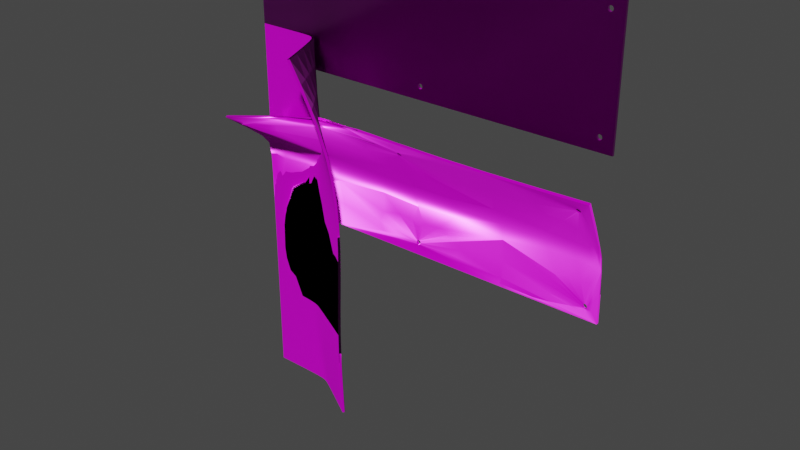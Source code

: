# Source: Plates.blend  (saved by Blender 3.6.13; exported with 4.5.12 LTS)
import bpy
from mathutils import Matrix  # noqa: F401  (used for matrix-valued properties, if any)

bpy.ops.wm.read_factory_settings(use_empty=True)
scene = bpy.context.scene
scene.name = 'Scene'

# ---- collections
col_collection = bpy.data.collections.new('Collection'); scene.collection.children.link(col_collection)

# ---- images (referenced by path relative to the original .blend; pixels are not part of the script)
import os
ASSET_DIR = os.environ.get("B2B_ASSET_DIR", "")  # directory of the original .blend (textures are referenced by path, not embedded)
HERE = os.path.dirname(os.path.abspath(__file__))  # packed textures are extracted next to this script under _unpacked/

def load_image(name, relpath, width, height, colorspace="sRGB"):
    """Load a texture the original file referenced (path relative to the .blend, or extracted next to this script)."""
    p = next((c for c in (os.path.join(HERE, relpath), os.path.join(ASSET_DIR, relpath)) if relpath and os.path.exists(c)), "")
    if p:
        img = bpy.data.images.load(p, check_existing=True)
        img.name = name
    else:  # same state as the original file: an image datablock whose file is absent (Cycles renders it pink)
        img = bpy.data.images.new(name, width, height)
        img.source = "FILE"
        img.filepath = "//" + (relpath or name)
    img.colorspace_settings.name = colorspace
    return img
img_platestraight_material_basecolor_png = load_image('PlateStraight_Material_BaseColor.png', 'assets/materials/Metallic Grate Texture/PlateStraight_Material_BaseColor.png', 1024, 1024, 'sRGB')
img_platestraight_material_metallic_png = load_image('PlateStraight_Material_Metallic.png', 'assets/materials/Metallic Grate Texture/PlateStraight_Material_Metallic.png', 1024, 1024, 'Non-Color')
img_platestraight_material_roughness_png = load_image('PlateStraight_Material_Roughness.png', 'assets/materials/Metallic Grate Texture/PlateStraight_Material_Roughness.png', 1024, 1024, 'Non-Color')
img_platestraight_material_normal_png = load_image('PlateStraight_Material_Normal.png', 'assets/materials/Metallic Grate Texture/PlateStraight_Material_Normal.png', 1024, 1024, 'Non-Color')

# ---- materials (node trees are filled in below, after node groups)
mat_metalplatestraight = bpy.data.materials.new('MetalPlateStraight')
mat_metalplatestraight.alpha_threshold = 0.0
mat_metalplatestraight.use_transparent_shadow = False
mat_metalplatestraight.roughness = 0.5
mat_metalplatestraight.line_color = (0.0, 0.0, 0.0, 1.0)

# ---- node groups
ng_auto_smooth = bpy.data.node_groups.new('Auto Smooth', 'GeometryNodeTree')
_s = ng_auto_smooth.interface.new_socket(name='Geometry', in_out='OUTPUT', socket_type='NodeSocketGeometry')
_s = ng_auto_smooth.interface.new_socket(name='Geometry', in_out='INPUT', socket_type='NodeSocketGeometry')
_s = ng_auto_smooth.interface.new_socket(name='Angle', in_out='INPUT', socket_type='NodeSocketFloat')
_s.subtype = 'ANGLE'
_s.min_value = 0.0
_s.max_value = 3.142
ng_auto_smooth.is_modifier = True
_N = ng_auto_smooth.nodes; _L = ng_auto_smooth.links
n0 = _N.new('NodeGroupOutput'); n0.name = 'Group Output'; n0.location = (480, -100)
n1 = _N.new('NodeGroupInput'); n1.name = 'Group Input'; n1.location = (-420, -300)
n2 = _N.new('NodeGroupInput'); n2.name = 'Group Input.001'; n2.location = (-60, -100)
n3 = _N.new('GeometryNodeSetShadeSmooth'); n3.name = 'Set Shade Smooth'; n3.location = (120, -100)
n3.domain = 'EDGE'
n4 = _N.new('GeometryNodeSetShadeSmooth'); n4.name = 'Set Shade Smooth.001'; n4.location = (300, -100)
n5 = _N.new('GeometryNodeInputMeshEdgeAngle'); n5.name = 'Edge Angle'; n5.location = (-420, -220)
n6 = _N.new('GeometryNodeInputEdgeSmooth'); n6.name = 'Is Edge Smooth'; n6.location = (-60, -160)
n7 = _N.new('GeometryNodeInputShadeSmooth'); n7.name = 'Is Face Smooth'; n7.location = (-240, -340)
n8 = _N.new('FunctionNodeBooleanMath'); n8.name = 'Boolean Math'; n8.location = (-60, -220)
n9 = _N.new('FunctionNodeCompare'); n9.name = 'Compare'; n9.location = (-240, -180)
n9.operation = 'LESS_EQUAL'
_L.new(n5.outputs[0], n9.inputs[0])
_L.new(n4.outputs[0], n0.inputs[0])
_L.new(n1.outputs[1], n9.inputs[1])
_L.new(n9.outputs[0], n8.inputs[0])
_L.new(n7.outputs[0], n8.inputs[1])
_L.new(n2.outputs[0], n3.inputs[0])
_L.new(n6.outputs[0], n3.inputs[1])
_L.new(n3.outputs[0], n4.inputs[0])
_L.new(n8.outputs[0], n3.inputs[2])
n0.is_active_output = True

# ---- material node trees
mat_metalplatestraight.use_nodes = True; mat_metalplatestraight.node_tree.nodes.clear()
_N = mat_metalplatestraight.node_tree.nodes; _L = mat_metalplatestraight.node_tree.links
n0 = _N.new('ShaderNodeOutputMaterial'); n0.name = 'Material Output'; n0.location = (300, 300)
n1 = _N.new('ShaderNodeBsdfPrincipled'); n1.name = 'Principled BSDF'; n1.location = (10, 300)
n1.distribution = 'GGX'
n1.subsurface_method = 'RANDOM_WALK_SKIN'
n1.inputs[3].default_value = 1.45
n1.inputs[27].default_value = (0.0, 0.0, 0.0, 1.0)
n1.inputs[28].default_value = 1.0
n2 = _N.new('ShaderNodeTexImage'); n2.name = 'Image Texture'; n2.location = (88, -40)
n2.label = 'Base Color'
n2.image = img_platestraight_material_basecolor_png
n3 = _N.new('ShaderNodeTexImage'); n3.name = 'Image Texture.001'; n3.location = (88, -320)
n3.label = 'Metallic'
n3.image = img_platestraight_material_metallic_png
n4 = _N.new('ShaderNodeTexImage'); n4.name = 'Image Texture.002'; n4.location = (88, -600)
n4.label = 'Roughness'
n4.image = img_platestraight_material_roughness_png
n5 = _N.new('ShaderNodeTexImage'); n5.name = 'Image Texture.003'; n5.location = (88, -880)
n5.label = 'Normal'
n5.image = img_platestraight_material_normal_png
n6 = _N.new('ShaderNodeNormalMap'); n6.name = 'Normal Map'; n6.location = (-240, -340)
n7 = _N.new('ShaderNodeMapping'); n7.name = 'Mapping'; n7.location = (230, -40)
n8 = _N.new('NodeReroute'); n8.name = 'Reroute'; n8.location = (38, -596)
n8.width = 16
n8.socket_idname = 'NodeSocketVector'
n9 = _N.new('ShaderNodeTexCoord'); n9.name = 'Texture Coordinate'; n9.location = (30, -40)
n10 = _N.new('NodeFrame'); n10.name = 'Frame'; n10.location = (-1270, 340)
n10.label = 'Mapping'
n10.width = 400
n11 = _N.new('NodeFrame'); n11.name = 'Frame.001'; n11.location = (-628, 540)
n11.label = 'Textures'
n11.width = 358
n2.parent = n11
n3.parent = n11
n4.parent = n11
n5.parent = n11
n7.parent = n10
n8.parent = n11
n9.parent = n10
_L.new(n1.outputs[0], n0.inputs[0])
_L.new(n2.outputs[0], n1.inputs[0])
_L.new(n3.outputs[0], n1.inputs[1])
_L.new(n4.outputs[0], n1.inputs[2])
_L.new(n5.outputs[0], n6.inputs[1])
_L.new(n6.outputs[0], n1.inputs[5])
_L.new(n8.outputs[0], n2.inputs[0])
_L.new(n8.outputs[0], n3.inputs[0])
_L.new(n8.outputs[0], n4.inputs[0])
_L.new(n8.outputs[0], n5.inputs[0])
_L.new(n7.outputs[0], n8.inputs[0])
_L.new(n9.outputs[2], n7.inputs[0])
n0.is_active_output = True

# ---- world
world_world = bpy.data.worlds.new('World'); scene.world = world_world
world_world.use_nodes = True; world_world.node_tree.nodes.clear()
_N = world_world.node_tree.nodes; _L = world_world.node_tree.links
n0 = _N.new('ShaderNodeOutputWorld'); n0.name = 'World Output'; n0.location = (300, 300)
n1 = _N.new('ShaderNodeBackground'); n1.name = 'Background'; n1.location = (10, 300)
n1.inputs[0].default_value = (0.05088, 0.05088, 0.05088, 1.0)
_L.new(n1.outputs[0], n0.inputs[0])
n0.is_active_output = True
world_world.color = (0.05088, 0.05088, 0.05088)
world_world.use_sun_shadow = False
world_world.sun_shadow_jitter_overblur = 0.0

# ---- meshes
me_cube = bpy.data.meshes.new('Cube')
me_cube.from_pydata([(-0.75, 0.005, 1.124), (0.75, 0.005, 1.124), (-0.75, -0.005, 1.124), (0.75, -0.005, 1.124), (-0.75, 0.005, 0.6242), (0.75, 0.005, 0.6242), (-0.75, -0.005, 0.6242), (0.75, -0.005, 0.6242), (0.69, -0.005, 1.074), (0.6913, -0.005, 1.079), (0.695, -0.005, 1.083), (0.7, -0.005, 1.084), (0.705, -0.005, 1.083), (0.7087, -0.005, 1.079), (0.71, -0.005, 1.074), (0.7087, -0.005, 1.069), (0.705, -0.005, 1.066), (0.7, -0.005, 1.064), (0.695, -0.005, 1.066), (0.6913, -0.005, 1.069), (0.69, -0.005, 0.6742), (0.6913, -0.005, 0.6792), (0.695, -0.005, 0.6829), (0.7, -0.005, 0.6842), (0.705, -0.005, 0.6829), (0.7087, -0.005, 0.6792), (0.71, -0.005, 0.6742), (0.7087, -0.005, 0.6692), (0.705, -0.005, 0.6655), (0.7, -0.005, 0.6642), (0.695, -0.005, 0.6655), (0.6913, -0.005, 0.6692), (-0.01, -0.005, 1.074), (-0.00866, -0.005, 1.079), (-0.005, -0.005, 1.083), (-4.22e-08, -0.005, 1.084), (0.005, -0.005, 1.083), (0.00866, -0.005, 1.079), (0.01, -0.005, 1.074), (0.00866, -0.005, 1.069), (0.005, -0.005, 1.066), (-4.244e-08, -0.005, 1.064), (-0.005, -0.005, 1.066), (-0.00866, -0.005, 1.069), (-0.01, -0.005, 0.6742), (-0.00866, -0.005, 0.6792), (-0.005, -0.005, 0.6829), (-2.266e-09, -0.005, 0.6842), (0.005, -0.005, 0.6829), (0.00866, -0.005, 0.6792), (0.01, -0.005, 0.6742), (0.00866, -0.005, 0.6692), (0.005, -0.005, 0.6655), (-2.504e-09, -0.005, 0.6642), (-0.005, -0.005, 0.6655), (-0.00866, -0.005, 0.6692), (-0.71, -0.005, 1.074), (-0.7087, -0.005, 1.079), (-0.705, -0.005, 1.083), (-0.7, -0.005, 1.084), (-0.695, -0.005, 1.083), (-0.6913, -0.005, 1.079), (-0.69, -0.005, 1.074), (-0.6913, -0.005, 1.069), (-0.695, -0.005, 1.066), (-0.7, -0.005, 1.064), (-0.705, -0.005, 1.066), (-0.7087, -0.005, 1.069), (-0.71, -0.005, 0.6742), (-0.7087, -0.005, 0.6792), (-0.705, -0.005, 0.6829), (-0.7, -0.005, 0.6842), (-0.695, -0.005, 0.6829), (-0.6913, -0.005, 0.6792), (-0.69, -0.005, 0.6742), (-0.6913, -0.005, 0.6692), (-0.695, -0.005, 0.6655), (-0.7, -0.005, 0.6642), (-0.705, -0.005, 0.6655), (-0.7087, -0.005, 0.6692), (0.69, 0.005, 1.074), (0.6913, 0.005, 1.079), (0.695, 0.005, 1.083), (0.7, 0.005, 1.084), (0.705, 0.005, 1.083), (0.7087, 0.005, 1.079), (0.71, 0.005, 1.074), (0.7087, 0.005, 1.069), (0.705, 0.005, 1.066), (0.7, 0.005, 1.064), (0.695, 0.005, 1.066), (0.6913, 0.005, 1.069), (0.69, 0.005, 0.6742), (0.6913, 0.005, 0.6792), (0.695, 0.005, 0.6829), (0.7, 0.005, 0.6842), (0.705, 0.005, 0.6829), (0.7087, 0.005, 0.6792), (0.71, 0.005, 0.6742), (0.7087, 0.005, 0.6692), (0.705, 0.005, 0.6655), (0.7, 0.005, 0.6642), (0.695, 0.005, 0.6655), (0.6913, 0.005, 0.6692), (-0.01, 0.005, 1.074), (-0.00866, 0.005, 1.079), (-0.005, 0.005, 1.083), (2.504e-09, 0.005, 1.084), (0.005, 0.005, 1.083), (0.00866, 0.005, 1.079), (0.01, 0.005, 1.074), (0.00866, 0.005, 1.069), (0.005, 0.005, 1.066), (2.266e-09, 0.005, 1.064), (-0.005, 0.005, 1.066), (-0.00866, 0.005, 1.069), (-0.01, 0.005, 0.6742), (-0.00866, 0.005, 0.6792), (-0.005, 0.005, 0.6829), (-2.266e-09, 0.005, 0.6842), (0.005, 0.005, 0.6829), (0.00866, 0.005, 0.6792), (0.01, 0.005, 0.6742), (0.00866, 0.005, 0.6692), (0.005, 0.005, 0.6655), (4.22e-08, 0.005, 0.6642), (-0.005, 0.005, 0.6655), (-0.00866, 0.005, 0.6692), (-0.71, 0.005, 1.074), (-0.7087, 0.005, 1.079), (-0.705, 0.005, 1.083), (-0.7, 0.005, 1.084), (-0.695, 0.005, 1.083), (-0.6913, 0.005, 1.079), (-0.69, 0.005, 1.074), (-0.6913, 0.005, 1.069), (-0.695, 0.005, 1.066), (-0.7, 0.005, 1.064), (-0.705, 0.005, 1.066), (-0.7087, 0.005, 1.069), (-0.71, 0.005, 0.6742), (-0.7087, 0.005, 0.6792), (-0.705, 0.005, 0.6829), (-0.7, 0.005, 0.6842), (-0.695, 0.005, 0.6829), (-0.6913, 0.005, 0.6792), (-0.69, 0.005, 0.6742), (-0.6913, 0.005, 0.6692), (-0.695, 0.005, 0.6655), (-0.7, 0.005, 0.6642), (-0.705, 0.005, 0.6655), (-0.7087, 0.005, 0.6692)], [], [(0, 4, 6, 2), (3, 11, 12, 13, 14, 15, 16, 17, 23, 24, 25, 26, 27, 28, 29, 7), (7, 6, 4, 5), (5, 1, 3, 7), (1, 0, 2, 3), (5, 4, 149, 148, 147, 146, 145, 144, 143, 137, 136, 135, 134, 133, 132, 131, 0, 107, 106, 105, 104, 115, 114, 113, 119, 118, 117, 116, 127, 126, 125), (7, 53, 54, 55, 44, 45, 46, 47, 41, 42, 43, 32, 33, 34, 35, 2, 59, 60, 61, 62, 63, 64, 65, 71, 72, 73, 74, 75, 76, 77, 6), (6, 77, 78, 79, 68, 69, 70, 71, 65, 66, 67, 56, 57, 58, 59, 2), (128, 129, 57, 56), (139, 128, 56, 67), (2, 35, 36, 37, 38, 39, 40, 41, 47, 48, 49, 50, 51, 52, 53, 7, 29, 30, 31, 20, 21, 22, 23, 17, 18, 19, 8, 9, 10, 11, 3), (138, 139, 67, 66), (137, 138, 66, 65), (136, 137, 65, 64), (135, 136, 64, 63), (141, 142, 70, 69), (134, 135, 63, 62), (124, 123, 122, 121, 120, 119, 113, 112, 111, 110, 109, 108, 107, 0, 1, 83, 82, 81, 80, 91, 90, 89, 95, 94, 93, 92, 103, 102, 101, 5, 125), (133, 134, 62, 61), (100, 99, 98, 97, 96, 95, 89, 88, 87, 86, 85, 84, 83, 1, 5, 101), (132, 133, 61, 60), (131, 132, 60, 59), (0, 131, 130, 129, 128, 139, 138, 137, 143, 142, 141, 140, 151, 150, 149, 4), (130, 131, 59, 58), (129, 130, 58, 57), (142, 143, 71, 70), (143, 144, 72, 71), (144, 145, 73, 72), (145, 146, 74, 73), (146, 147, 75, 74), (147, 148, 76, 75), (148, 149, 77, 76), (149, 150, 78, 77), (150, 151, 79, 78), (151, 140, 68, 79), (140, 141, 69, 68), (117, 118, 46, 45), (118, 119, 47, 46), (119, 120, 48, 47), (120, 121, 49, 48), (121, 122, 50, 49), (122, 123, 51, 50), (123, 124, 52, 51), (124, 125, 53, 52), (125, 126, 54, 53), (126, 127, 55, 54), (127, 116, 44, 55), (116, 117, 45, 44), (105, 106, 34, 33), (106, 107, 35, 34), (107, 108, 36, 35), (108, 109, 37, 36), (109, 110, 38, 37), (110, 111, 39, 38), (111, 112, 40, 39), (112, 113, 41, 40), (113, 114, 42, 41), (114, 115, 43, 42), (115, 104, 32, 43), (104, 105, 33, 32), (81, 82, 10, 9), (82, 83, 11, 10), (83, 84, 12, 11), (84, 85, 13, 12), (85, 86, 14, 13), (86, 87, 15, 14), (87, 88, 16, 15), (88, 89, 17, 16), (89, 90, 18, 17), (90, 91, 19, 18), (91, 80, 8, 19), (80, 81, 9, 8), (93, 94, 22, 21), (94, 95, 23, 22), (95, 96, 24, 23), (96, 97, 25, 24), (97, 98, 26, 25), (98, 99, 27, 26), (99, 100, 28, 27), (100, 101, 29, 28), (101, 102, 30, 29), (102, 103, 31, 30), (103, 92, 20, 31), (92, 93, 21, 20)])
_uv = me_cube.uv_layers.new(name='UVMap')
_uv.uv.foreach_set('vector', [0.3333, 0.3333, 0.0, 0.3333, 0.0, 0.0, 0.3333, 0.0, 0.0, 0.6667, 0.02667, 0.6556, 0.02756, 0.6567, 0.03, 0.6575, 0.03333, 0.6578, 0.03667, 0.6575, 0.03911, 0.6567, 0.04, 0.6556, 0.2933, 0.6556, 0.2942, 0.6567, 0.2967, 0.6575, 0.3, 0.6578, 0.3033, 0.6575, 0.3058, 0.6567, 0.3067, 0.6556, 0.3333, 0.6667, 0.6667, 0.3333, 0.3333, 0.3333, 0.3333, 5.298e-09, 0.6667, -9.273e-09, 0.6667, 0.3333, 0.6667, 0.6667, 0.3333, 0.6667, 0.3333, 0.3333, 0.0, 1.0, 0.0, 0.6667, 0.3333, 0.6667, 0.3333, 1.0, 0.6667, 1.0, 0.3333, 1.0, 0.3444, 0.9733, 0.3456, 0.9724, 0.3464, 0.97, 0.3467, 0.9667, 0.3464, 0.9633, 0.3456, 0.9609, 0.3444, 0.96, 0.3444, 0.7067, 0.3456, 0.7058, 0.3464, 0.7033, 0.3467, 0.7, 0.3464, 0.6967, 0.3456, 0.6942, 0.3444, 0.6933, 0.3333, 0.6667, 0.5, 0.6933, 0.4989, 0.6942, 0.4981, 0.6967, 0.4978, 0.7, 0.4981, 0.7033, 0.4989, 0.7058, 0.5, 0.7067, 0.5, 0.96, 0.4989, 0.9609, 0.4981, 0.9633, 0.4978, 0.9667, 0.4981, 0.97, 0.4989, 0.9724, 0.5, 0.9733, 0.3333, 0.6667, 0.3067, 0.5, 0.3058, 0.4989, 0.3033, 0.4981, 0.3, 0.4978, 0.2967, 0.4981, 0.2942, 0.4989, 0.2933, 0.5, 0.04, 0.5, 0.03911, 0.4989, 0.03667, 0.4981, 0.03333, 0.4978, 0.03, 0.4981, 0.02756, 0.4989, 0.02667, 0.5, 0.0, 0.3333, 0.02667, 0.3444, 0.02756, 0.3456, 0.03, 0.3464, 0.03333, 0.3467, 0.03667, 0.3464, 0.03911, 0.3456, 0.04, 0.3444, 0.2933, 0.3444, 0.2942, 0.3456, 0.2967, 0.3464, 0.3, 0.3467, 0.3033, 0.3464, 0.3058, 0.3456, 0.3067, 0.3444, 0.3333, 0.3333, 0.3333, 0.3333, 0.3067, 0.3444, 0.3058, 0.3433, 0.3033, 0.3425, 0.3, 0.3422, 0.2967, 0.3425, 0.2942, 0.3433, 0.2933, 0.3444, 0.04, 0.3444, 0.03911, 0.3433, 0.03667, 0.3425, 0.03333, 0.3422, 0.03, 0.3425, 0.02756, 0.3433, 0.02667, 0.3444, 0.0, 0.3333, 1.0, 0.01732, 1.0, 0.02065, 0.6667, 0.02065, 0.6667, 0.01732, 1.0, 0.01399, 1.0, 0.01732, 0.6667, 0.01732, 0.6667, 0.01399, 0.0, 0.3333, 0.02667, 0.5, 0.02756, 0.5011, 0.03, 0.5019, 0.03333, 0.5022, 0.03667, 0.5019, 0.03911, 0.5011, 0.04, 0.5, 0.2933, 0.5, 0.2942, 0.5011, 0.2967, 0.5019, 0.3, 0.5022, 0.3033, 0.5019, 0.3058, 0.5011, 0.3067, 0.5, 0.3333, 0.6667, 0.3067, 0.6556, 0.3058, 0.6544, 0.3033, 0.6536, 0.3, 0.6533, 0.2967, 0.6536, 0.2942, 0.6544, 0.2933, 0.6556, 0.04, 0.6556, 0.03911, 0.6544, 0.03667, 0.6536, 0.03333, 0.6533, 0.03, 0.6536, 0.02756, 0.6544, 0.02667, 0.6556, 0.0, 0.6667, 1.0, 0.01155, 1.0, 0.01399, 0.6667, 0.01399, 0.6667, 0.01155, 1.0, 0.1397, 1.0, 0.1408, 0.6667, 0.1408, 0.6667, 0.1397, 1.0, 0.1386, 1.0, 0.1397, 0.6667, 0.1397, 0.6667, 0.1386, 1.0, 0.0322, 1.0, 0.03464, 0.6667, 0.03464, 0.6667, 0.0322, 1.0, 0.1015, 1.0, 0.1039, 0.6667, 0.1039, 0.6667, 0.1015, 1.0, 0.02887, 1.0, 0.0322, 0.6667, 0.0322, 0.6667, 0.02887, 0.5011, 0.9724, 0.5019, 0.97, 0.5022, 0.9667, 0.5019, 0.9633, 0.5011, 0.9609, 0.5, 0.96, 0.5, 0.7067, 0.5011, 0.7058, 0.5019, 0.7033, 0.5022, 0.7, 0.5019, 0.6967, 0.5011, 0.6942, 0.5, 0.6933, 0.3333, 0.6667, 0.6667, 0.6667, 0.6556, 0.6933, 0.6544, 0.6942, 0.6536, 0.6967, 0.6533, 0.7, 0.6536, 0.7033, 0.6544, 0.7058, 0.6556, 0.7067, 0.6556, 0.96, 0.6544, 0.9609, 0.6536, 0.9633, 0.6533, 0.9667, 0.6536, 0.97, 0.6544, 0.9724, 0.6556, 0.9733, 0.6667, 1.0, 0.5, 0.9733, 1.0, 0.02553, 1.0, 0.02887, 0.6667, 0.02887, 0.6667, 0.02553, 0.6567, 0.9724, 0.6575, 0.97, 0.6578, 0.9667, 0.6575, 0.9633, 0.6567, 0.9609, 0.6556, 0.96, 0.6556, 0.7067, 0.6567, 0.7058, 0.6575, 0.7033, 0.6578, 0.7, 0.6575, 0.6967, 0.6567, 0.6942, 0.6556, 0.6933, 0.6667, 0.6667, 0.6667, 1.0, 0.6556, 0.9733, 1.0, 0.02309, 1.0, 0.02553, 0.6667, 0.02553, 0.6667, 0.02309, 0.6667, 0.1419, 0.6667, 0.1408, 1.0, 0.1408, 1.0, 0.1419, 0.3333, 0.6667, 0.3444, 0.6933, 0.3433, 0.6942, 0.3425, 0.6967, 0.3422, 0.7, 0.3425, 0.7033, 0.3433, 0.7058, 0.3444, 0.7067, 0.3444, 0.96, 0.3433, 0.9609, 0.3425, 0.9633, 0.3422, 0.9667, 0.3425, 0.97, 0.3433, 0.9724, 0.3444, 0.9733, 0.3333, 1.0, 0.6667, 0.143, 0.6667, 0.1419, 1.0, 0.1419, 1.0, 0.143, 1.0, 0.02065, 1.0, 0.02309, 0.6667, 0.02309, 0.6667, 0.02065, 0.6667, 0.1452, 0.6667, 0.1441, 1.0, 0.1441, 1.0, 0.1452, 0.6667, 0.1441, 0.6667, 0.143, 1.0, 0.143, 1.0, 0.1441, 1.0, 0.1039, 1.0, 0.1064, 0.6667, 0.1064, 0.6667, 0.1039, 1.0, 0.1064, 1.0, 0.1097, 0.6667, 0.1097, 0.6667, 0.1064, 1.0, 0.1097, 1.0, 0.113, 0.6667, 0.113, 0.6667, 0.1097, 1.0, 0.113, 1.0, 0.1155, 0.6667, 0.1155, 0.6667, 0.113, 1.0, 0.1452, 1.0, 0.1463, 0.6667, 0.1463, 0.6667, 0.1452, 1.0, 0.1463, 1.0, 0.1475, 0.6667, 0.1475, 0.6667, 0.1463, 1.0, 0.09238, 1.0, 0.09482, 0.6667, 0.09482, 0.6667, 0.09238, 1.0, 0.09482, 1.0, 0.09815, 0.6667, 0.09815, 0.6667, 0.09482, 1.0, 0.09815, 1.0, 0.1015, 0.6667, 0.1015, 0.6667, 0.09815, 1.0, 0.1361, 1.0, 0.1386, 0.6667, 0.1386, 0.6667, 0.1361, 0.6667, 0.1586, 0.6667, 0.1575, 1.0, 0.1575, 1.0, 0.1586, 0.6667, 0.1575, 0.6667, 0.1563, 1.0, 0.1563, 1.0, 0.1575, 1.0, 0.1155, 1.0, 0.1179, 0.6667, 0.1179, 0.6667, 0.1155, 1.0, 0.1179, 1.0, 0.1212, 0.6667, 0.1212, 0.6667, 0.1179, 1.0, 0.1212, 1.0, 0.1246, 0.6667, 0.1246, 0.6667, 0.1212, 1.0, 0.1246, 1.0, 0.127, 0.6667, 0.127, 0.6667, 0.1246, 0.6667, 0.1608, 0.6667, 0.1597, 1.0, 0.1597, 1.0, 0.1608, 0.6667, 0.1597, 0.6667, 0.1586, 1.0, 0.1586, 1.0, 0.1597, 1.0, 0.127, 1.0, 0.1295, 0.6667, 0.1295, 0.6667, 0.127, 1.0, 0.1295, 1.0, 0.1328, 0.6667, 0.1328, 0.6667, 0.1295, 1.0, 0.1328, 1.0, 0.1361, 0.6667, 0.1361, 0.6667, 0.1328, 1.0, 0.04375, 1.0, 0.04619, 0.6667, 0.04619, 0.6667, 0.04375, 1.0, 0.1475, 1.0, 0.1486, 0.6667, 0.1486, 0.6667, 0.1475, 1.0, 0.1486, 1.0, 0.1497, 0.6667, 0.1497, 0.6667, 0.1486, 1.0, 0.04619, 1.0, 0.04863, 0.6667, 0.04863, 0.6667, 0.04619, 1.0, 0.04863, 1.0, 0.05196, 0.6667, 0.05196, 0.6667, 0.04863, 1.0, 0.05196, 1.0, 0.0553, 0.6667, 0.0553, 0.6667, 0.05196, 1.0, 0.0553, 1.0, 0.05774, 0.6667, 0.05774, 0.6667, 0.0553, 1.0, 0.1497, 1.0, 0.1508, 0.6667, 0.1508, 0.6667, 0.1497, 1.0, 0.1508, 1.0, 0.1519, 0.6667, 0.1519, 0.6667, 0.1508, 1.0, 0.03464, 1.0, 0.03708, 0.6667, 0.03708, 0.6667, 0.03464, 1.0, 0.03708, 1.0, 0.04041, 0.6667, 0.04041, 0.6667, 0.03708, 1.0, 0.04041, 1.0, 0.04375, 0.6667, 0.04375, 0.6667, 0.04041, 1.0, 0.009107, 1.0, 0.01155, 0.6667, 0.01155, 0.6667, 0.009107, 0.6667, 0.163, 0.6667, 0.1619, 1.0, 0.1619, 1.0, 0.163, 0.6667, 0.1619, 0.6667, 0.1608, 1.0, 0.1608, 1.0, 0.1619, 1.0, 0.05774, 1.0, 0.06018, 0.6667, 0.06018, 0.6667, 0.05774, 1.0, 0.06018, 1.0, 0.06351, 0.6667, 0.06351, 0.6667, 0.06018, 1.0, 0.06351, 1.0, 0.06684, 0.6667, 0.06684, 0.6667, 0.06351, 1.0, 0.06684, 1.0, 0.06928, 0.6667, 0.06928, 0.6667, 0.06684, 1.0, 0.1519, 1.0, 0.153, 0.6667, 0.153, 0.6667, 0.1519, 1.0, 0.153, 1.0, 0.1541, 0.6667, 0.1541, 0.6667, 0.153, 1.0, 1.351e-07, 1.0, 0.00244, 0.6667, 0.00244, 0.6667, 6.614e-10, 1.0, 0.00244, 1.0, 0.005774, 0.6667, 0.005774, 0.6667, 0.00244, 1.0, 0.005774, 1.0, 0.009107, 0.6667, 0.009107, 0.6667, 0.005774, 1.0, 0.07839, 1.0, 0.08083, 0.6667, 0.08083, 0.6667, 0.07839, 0.6667, 0.1652, 0.6667, 0.1641, 1.0, 0.1641, 1.0, 0.1652, 0.6667, 0.1641, 0.6667, 0.163, 1.0, 0.163, 1.0, 0.1641, 1.0, 0.08083, 1.0, 0.08327, 0.6667, 0.08327, 0.6667, 0.08083, 1.0, 0.08327, 1.0, 0.0866, 0.6667, 0.0866, 0.6667, 0.08327, 1.0, 0.0866, 1.0, 0.08994, 0.6667, 0.08994, 0.6667, 0.0866, 1.0, 0.08994, 1.0, 0.09238, 0.6667, 0.09238, 0.6667, 0.08994, 1.0, 0.1541, 1.0, 0.1552, 0.6667, 0.1552, 0.6667, 0.1541, 1.0, 0.1552, 1.0, 0.1563, 0.6667, 0.1563, 0.6667, 0.1552, 1.0, 0.06928, 1.0, 0.07172, 0.6667, 0.07172, 0.6667, 0.06928, 1.0, 0.07172, 1.0, 0.07506, 0.6667, 0.07506, 0.6667, 0.07172, 1.0, 0.07506, 1.0, 0.07839, 0.6667, 0.07839, 0.6667, 0.07506])
me_cube.materials.append(mat_metalplatestraight)
me_cube.use_mirror_vertex_groups = False
me_cube.update()
me_cube_001 = bpy.data.meshes.new('Cube.001')
me_cube_001.from_pydata([(0.4841, -49.04, 1.0), (0.8841, -25.04, -1.0), (0.4611, -50.68, 1.0), (0.8611, -26.68, -1.0), (-1.0, 1.0, 1.0), (-1.0, 1.0, -1.0), (-1.0, -1.0, 1.0), (-1.0, -1.0, -1.0), (0.09221, -1.319, -1.0), (-0.03333, 1.0, -1.0), (0.06927, -2.958, 1.0), (-0.03333, -1.0, 1.0), (-0.03333, -1.0, -1.0), (0.06927, -2.958, -1.0), (-0.03333, 1.0, 1.0), (0.09221, -1.319, 1.0), (0.8841, -29.04, 0.5), (0.8841, -23.04, 0.0), (0.8841, -29.04, -0.5), (-1.0, -1.0, -0.5), (-1.0, -1.0, 0.0), (-1.0, -1.0, 0.5), (0.8611, -30.68, 0.5), (0.8611, -24.68, 0.0), (0.8611, -30.68, -0.5), (-1.0, 1.0, 0.5), (-1.0, 1.0, 0.0), (-1.0, 1.0, -0.5), (-0.03333, 1.0, 0.5), (-0.03333, 1.0, 0.0), (-0.1133, -5.0, -0.5), (0.09221, -1.319, 0.5), (0.09221, -1.319, 0.0), (0.01221, -7.319, -0.5), (0.06927, -2.958, 0.5), (0.06927, -2.958, 0.0), (-0.01073, -8.958, -0.5), (-0.03333, -1.0, 0.5), (-0.03333, -1.0, 0.0), (-0.1133, -7.0, -0.5)], [], [(14, 4, 6, 11), (37, 11, 6, 21), (21, 6, 4, 25), (8, 1, 3, 13), (16, 0, 2, 22), (31, 15, 0, 16), (25, 4, 14, 28), (28, 14, 15, 31), (5, 9, 12, 7), (9, 8, 13, 12), (22, 2, 10, 34), (34, 10, 11, 37), (0, 15, 10, 2), (15, 14, 11, 10), (13, 36, 39, 12), (36, 35, 38, 39), (35, 34, 37, 38), (3, 24, 36, 13), (24, 23, 35, 36), (23, 22, 34, 35), (9, 30, 33, 8), (30, 29, 32, 33), (29, 28, 31, 32), (5, 27, 30, 9), (27, 26, 29, 30), (26, 25, 28, 29), (8, 33, 18, 1), (33, 32, 17, 18), (32, 31, 16, 17), (1, 18, 24, 3), (18, 17, 23, 24), (17, 16, 22, 23), (7, 19, 27, 5), (19, 20, 26, 27), (20, 21, 25, 26), (12, 39, 19, 7), (39, 38, 20, 19), (38, 37, 21, 20)])
me_cube_001.polygons.foreach_set('use_smooth', [True] * 38)
_k = {(5, 7): 1.0, (5, 9): 1.0, (1, 18): 1.0, (6, 21): 1.0, (3, 24): 1.0, (5, 27): 1.0, (6, 11): 1.0, (0, 2): 1.0, (3, 13): 1.0, (4, 6): 1.0, (0, 15): 1.0, (1, 3): 1.0, (1, 8): 1.0, (8, 9): 1.0, (2, 10): 1.0, (10, 11): 1.0, (7, 12): 1.0, (12, 13): 1.0, (4, 14): 1.0, (14, 15): 1.0, (0, 16): 1.0, (16, 17): 1.0, (17, 18): 1.0, (7, 19): 1.0, (19, 20): 1.0, (20, 21): 1.0, (2, 22): 1.0, (22, 23): 1.0, (23, 24): 1.0, (4, 25): 1.0, (25, 26): 1.0, (26, 27): 1.0}
me_cube_001.attributes.new('crease_edge', 'FLOAT', 'EDGE').data.foreach_set('value', [_k.get((min(e.vertices), max(e.vertices)), 0.0) for e in me_cube_001.edges])
_uv = me_cube_001.uv_layers.new(name='UVMap')
_uv.uv.foreach_set('vector', [0.7917, 0.5, 0.875, 0.5, 0.875, 0.75, 0.7917, 0.75, 0.5625, 0.9167, 0.625, 0.9167, 0.625, 1.0, 0.5625, 1.0, 0.5625, 0.0, 0.625, 0.0, 0.625, 0.25, 0.5625, 0.25, 0.2917, 0.5, 0.375, 0.5, 0.375, 0.75, 0.2917, 0.75, 0.5625, 0.5, 0.625, 0.5, 0.625, 0.75, 0.5625, 0.75, 0.5625, 0.4167, 0.625, 0.4167, 0.625, 0.5, 0.5625, 0.5, 0.5625, 0.25, 0.625, 0.25, 0.625, 0.3333, 0.5625, 0.3333, 0.5625, 0.3333, 0.625, 0.3333, 0.625, 0.4167, 0.5625, 0.4167, 0.125, 0.5, 0.2083, 0.5, 0.2083, 0.75, 0.125, 0.75, 0.2083, 0.5, 0.2917, 0.5, 0.2917, 0.75, 0.2083, 0.75, 0.5625, 0.75, 0.625, 0.75, 0.625, 0.8333, 0.5625, 0.8333, 0.5625, 0.8333, 0.625, 0.8333, 0.625, 0.9167, 0.5625, 0.9167, 0.625, 0.5, 0.7083, 0.5, 0.7083, 0.75, 0.625, 0.75, 0.7083, 0.5, 0.7917, 0.5, 0.7917, 0.75, 0.7083, 0.75, 0.375, 0.8333, 0.4375, 0.8333, 0.4375, 0.9167, 0.375, 0.9167, 0.4375, 0.8333, 0.5, 0.8333, 0.5, 0.9167, 0.4375, 0.9167, 0.5, 0.8333, 0.5625, 0.8333, 0.5625, 0.9167, 0.5, 0.9167, 0.375, 0.75, 0.4375, 0.75, 0.4375, 0.8333, 0.375, 0.8333, 0.4375, 0.75, 0.5, 0.75, 0.5, 0.8333, 0.4375, 0.8333, 0.5, 0.75, 0.5625, 0.75, 0.5625, 0.8333, 0.5, 0.8333, 0.375, 0.3333, 0.4375, 0.3333, 0.4375, 0.4167, 0.375, 0.4167, 0.4375, 0.3333, 0.5, 0.3333, 0.5, 0.4167, 0.4375, 0.4167, 0.5, 0.3333, 0.5625, 0.3333, 0.5625, 0.4167, 0.5, 0.4167, 0.375, 0.25, 0.4375, 0.25, 0.4375, 0.3333, 0.375, 0.3333, 0.4375, 0.25, 0.5, 0.25, 0.5, 0.3333, 0.4375, 0.3333, 0.5, 0.25, 0.5625, 0.25, 0.5625, 0.3333, 0.5, 0.3333, 0.375, 0.4167, 0.4375, 0.4167, 0.4375, 0.5, 0.375, 0.5, 0.4375, 0.4167, 0.5, 0.4167, 0.5, 0.5, 0.4375, 0.5, 0.5, 0.4167, 0.5625, 0.4167, 0.5625, 0.5, 0.5, 0.5, 0.375, 0.5, 0.4375, 0.5, 0.4375, 0.75, 0.375, 0.75, 0.4375, 0.5, 0.5, 0.5, 0.5, 0.75, 0.4375, 0.75, 0.5, 0.5, 0.5625, 0.5, 0.5625, 0.75, 0.5, 0.75, 0.375, 0.0, 0.4375, 0.0, 0.4375, 0.25, 0.375, 0.25, 0.4375, 0.0, 0.5, 0.0, 0.5, 0.25, 0.4375, 0.25, 0.5, 0.0, 0.5625, 0.0, 0.5625, 0.25, 0.5, 0.25, 0.375, 0.9167, 0.4375, 0.9167, 0.4375, 1.0, 0.375, 1.0, 0.4375, 0.9167, 0.5, 0.9167, 0.5, 1.0, 0.4375, 1.0, 0.5, 0.9167, 0.5625, 0.9167, 0.5625, 1.0, 0.5, 1.0])
me_cube_001.materials.append(mat_metalplatestraight)
me_cube_001.use_mirror_vertex_groups = False
me_cube_001.update()
me_circle = bpy.data.meshes.new('Circle')
me_circle.from_pydata([(0.0, 0.01, 0.0), (-0.005, 0.00866, 0.0), (-0.00866, 0.005, 0.0), (-0.01, 0.0, 0.0), (-0.00866, -0.005, 0.0), (-0.005, -0.00866, 0.0), (0.0, -0.01, 0.0), (0.005, -0.00866, 0.0), (0.00866, -0.005, 0.0), (0.01, 0.0, 0.0), (0.00866, 0.005, 0.0), (0.005, 0.00866, 0.0)], [(1, 0), (2, 1), (3, 2), (4, 3), (5, 4), (6, 5), (7, 6), (8, 7), (9, 8), (10, 9), (11, 10), (0, 11)], [])
_uv = me_circle.uv_layers.new(name='UVMap')
_uv.uv.foreach_set('vector', [])
me_circle.update()
me_circle_001 = bpy.data.meshes.new('Circle.001')
me_circle_001.from_pydata([(0.0, 0.01, 0.0), (-0.005, 0.00866, 0.0), (-0.00866, 0.005, 0.0), (-0.01, 0.0, 0.0), (-0.00866, -0.005, 0.0), (-0.005, -0.00866, 0.0), (0.0, -0.01, 0.0), (0.005, -0.00866, 0.0), (0.00866, -0.005, 0.0), (0.01, 0.0, 0.0), (0.00866, 0.005, 0.0), (0.005, 0.00866, 0.0)], [(1, 0), (2, 1), (3, 2), (4, 3), (5, 4), (6, 5), (7, 6), (8, 7), (9, 8), (10, 9), (11, 10), (0, 11)], [])
_uv = me_circle_001.uv_layers.new(name='UVMap')
_uv.uv.foreach_set('vector', [])
me_circle_001.update()
me_circle_002 = bpy.data.meshes.new('Circle.002')
me_circle_002.from_pydata([(0.0, 0.01, 0.0), (-0.005, 0.00866, 0.0), (-0.00866, 0.005, 0.0), (-0.01, 0.0, 0.0), (-0.00866, -0.005, 0.0), (-0.005, -0.00866, 0.0), (0.0, -0.01, 0.0), (0.005, -0.00866, 0.0), (0.00866, -0.005, 0.0), (0.01, 0.0, 0.0), (0.00866, 0.005, 0.0), (0.005, 0.00866, 0.0)], [(1, 0), (2, 1), (3, 2), (4, 3), (5, 4), (6, 5), (7, 6), (8, 7), (9, 8), (10, 9), (11, 10), (0, 11)], [])
_uv = me_circle_002.uv_layers.new(name='UVMap')
_uv.uv.foreach_set('vector', [])
me_circle_002.update()
me_circle_003 = bpy.data.meshes.new('Circle.003')
me_circle_003.from_pydata([(0.0, 0.01, 0.0), (-0.005, 0.00866, 0.0), (-0.00866, 0.005, 0.0), (-0.01, 0.0, 0.0), (-0.00866, -0.005, 0.0), (-0.005, -0.00866, 0.0), (0.0, -0.01, 0.0), (0.005, -0.00866, 0.0), (0.00866, -0.005, 0.0), (0.01, 0.0, 0.0), (0.00866, 0.005, 0.0), (0.005, 0.00866, 0.0)], [(1, 0), (2, 1), (3, 2), (4, 3), (5, 4), (6, 5), (7, 6), (8, 7), (9, 8), (10, 9), (11, 10), (0, 11)], [])
_uv = me_circle_003.uv_layers.new(name='UVMap')
_uv.uv.foreach_set('vector', [])
me_circle_003.update()
me_circle_004 = bpy.data.meshes.new('Circle.004')
me_circle_004.from_pydata([(0.0, 0.01, 0.0), (-0.005, 0.00866, 0.0), (-0.00866, 0.005, 0.0), (-0.01, 0.0, 0.0), (-0.00866, -0.005, 0.0), (-0.005, -0.00866, 0.0), (0.0, -0.01, 0.0), (0.005, -0.00866, 0.0), (0.00866, -0.005, 0.0), (0.01, 0.0, 0.0), (0.00866, 0.005, 0.0), (0.005, 0.00866, 0.0)], [(1, 0), (2, 1), (3, 2), (4, 3), (5, 4), (6, 5), (7, 6), (8, 7), (9, 8), (10, 9), (11, 10), (0, 11)], [])
_uv = me_circle_004.uv_layers.new(name='UVMap')
_uv.uv.foreach_set('vector', [])
me_circle_004.update()
me_circle_005 = bpy.data.meshes.new('Circle.005')
me_circle_005.from_pydata([(0.0, 0.01, 0.0), (-0.005, 0.00866, 0.0), (-0.00866, 0.005, 0.0), (-0.01, 0.0, 0.0), (-0.00866, -0.005, 0.0), (-0.005, -0.00866, 0.0), (0.0, -0.01, 0.0), (0.005, -0.00866, 0.0), (0.00866, -0.005, 0.0), (0.01, 0.0, 0.0), (0.00866, 0.005, 0.0), (0.005, 0.00866, 0.0)], [(1, 0), (2, 1), (3, 2), (4, 3), (5, 4), (6, 5), (7, 6), (8, 7), (9, 8), (10, 9), (11, 10), (0, 11)], [])
_uv = me_circle_005.uv_layers.new(name='UVMap')
_uv.uv.foreach_set('vector', [])
me_circle_005.update()
me_cube_002 = bpy.data.meshes.new('Cube.002')
me_cube_002.from_pydata([(0.1839, -0.1661, 0.7556), (0.2439, -0.05607, -0.7444), (0.1789, -0.1747, 0.7556), (0.2389, -0.06473, -0.7444), (-0.2387, 0.06148, 0.7556), (-0.2387, 0.06148, -0.7444), (-0.2387, 0.05148, 0.7556), (-0.2387, 0.05148, -0.7444), (0.1956, -0.03973, -0.6844), (0.2, -0.04223, -0.6857), (0.2031, -0.04406, -0.6894), (0.2043, -0.04473, -0.6944), (0.2031, -0.04406, -0.6994), (0.2, -0.04223, -0.703), (0.1956, -0.03973, -0.7044), (0.1913, -0.03723, -0.703), (0.1881, -0.0354, -0.6994), (0.187, -0.03473, -0.6944), (0.1881, -0.0354, -0.6894), (0.1913, -0.03723, -0.6857), (-0.1887, 0.05148, -0.6844), (-0.1837, 0.05148, -0.6857), (-0.18, 0.05148, -0.6894), (-0.1787, 0.05148, -0.6944), (-0.18, 0.05148, -0.6994), (-0.1837, 0.05148, -0.703), (-0.1887, 0.05148, -0.7044), (-0.1937, 0.05148, -0.703), (-0.1973, 0.05148, -0.6994), (-0.1987, 0.05148, -0.6944), (-0.1973, 0.05148, -0.6894), (-0.1937, 0.05148, -0.6857), (0.1956, -0.05973, 0.01565), (0.2, -0.06223, 0.01431), (0.2031, -0.06406, 0.01065), (0.2043, -0.06473, 0.005649), (0.2031, -0.06406, 0.0006485), (0.2, -0.06223, -0.003012), (0.1956, -0.05973, -0.004352), (0.1913, -0.05723, -0.003012), (0.1881, -0.0554, 0.0006485), (0.187, -0.05473, 0.005649), (0.1881, -0.0554, 0.01065), (0.1913, -0.05723, 0.01431), (-0.1887, 0.05148, 0.01565), (-0.1837, 0.05148, 0.01431), (-0.18, 0.05148, 0.01065), (-0.1787, 0.05148, 0.005648), (-0.18, 0.05148, 0.0006485), (-0.1837, 0.05148, -0.003012), (-0.1887, 0.05148, -0.004352), (-0.1937, 0.05148, -0.003012), (-0.1973, 0.05148, 0.0006485), (-0.1987, 0.05148, 0.005648), (-0.1973, 0.05148, 0.01065), (-0.1937, 0.05148, 0.01431), (0.1441, -0.1252, 0.7156), (0.1469, -0.1293, 0.7143), (0.149, -0.1323, 0.7106), (0.1498, -0.1334, 0.7056), (0.149, -0.1323, 0.7006), (0.1469, -0.1293, 0.697), (0.1441, -0.1252, 0.6956), (0.1412, -0.1211, 0.697), (0.1391, -0.1181, 0.7006), (0.1383, -0.117, 0.7056), (0.1391, -0.1181, 0.7106), (0.1412, -0.1211, 0.7143), (-0.1887, 0.05148, 0.7156), (-0.1837, 0.05148, 0.7143), (-0.18, 0.05148, 0.7106), (-0.1787, 0.05148, 0.7056), (-0.18, 0.05148, 0.7006), (-0.1837, 0.05148, 0.697), (-0.1887, 0.05148, 0.6956), (-0.1937, 0.05148, 0.697), (-0.1973, 0.05148, 0.7006), (-0.1987, 0.05148, 0.7056), (-0.1973, 0.05148, 0.7106), (-0.1937, 0.05148, 0.7143), (0.2006, -0.03107, -0.6844), (0.205, -0.03357, -0.6857), (0.2081, -0.0354, -0.6894), (0.2093, -0.03607, -0.6944), (0.2081, -0.0354, -0.6994), (0.205, -0.03357, -0.703), (0.2006, -0.03107, -0.7044), (0.1963, -0.02857, -0.703), (0.1931, -0.02674, -0.6994), (0.192, -0.02607, -0.6944), (0.1931, -0.02674, -0.6894), (0.1963, -0.02857, -0.6857), (-0.1887, 0.06148, -0.6844), (-0.1837, 0.06148, -0.6857), (-0.18, 0.06148, -0.6894), (-0.1787, 0.06148, -0.6944), (-0.18, 0.06148, -0.6994), (-0.1837, 0.06148, -0.703), (-0.1887, 0.06148, -0.7044), (-0.1937, 0.06148, -0.703), (-0.1973, 0.06148, -0.6994), (-0.1987, 0.06148, -0.6944), (-0.1973, 0.06148, -0.6894), (-0.1937, 0.06148, -0.6857), (0.2006, -0.05107, 0.01565), (0.205, -0.05357, 0.01431), (0.2081, -0.0554, 0.01065), (0.2093, -0.05607, 0.005648), (0.2081, -0.0554, 0.0006485), (0.205, -0.05357, -0.003012), (0.2006, -0.05107, -0.004352), (0.1963, -0.04857, -0.003012), (0.1931, -0.04674, 0.0006485), (0.192, -0.04607, 0.005648), (0.1931, -0.04674, 0.01065), (0.1963, -0.04857, 0.01431), (-0.1887, 0.06148, 0.01565), (-0.1837, 0.06148, 0.01431), (-0.18, 0.06148, 0.01065), (-0.1787, 0.06148, 0.005648), (-0.18, 0.06148, 0.0006485), (-0.1837, 0.06148, -0.003012), (-0.1887, 0.06148, -0.004352), (-0.1937, 0.06148, -0.003012), (-0.1973, 0.06148, 0.0006485), (-0.1987, 0.06148, 0.005648), (-0.1973, 0.06148, 0.01065), (-0.1937, 0.06148, 0.01431), (0.1522, -0.1194, 0.7156), (0.1551, -0.1235, 0.7143), (0.1572, -0.1265, 0.7106), (0.158, -0.1276, 0.7056), (0.1572, -0.1265, 0.7006), (0.1551, -0.1235, 0.697), (0.1522, -0.1194, 0.6956), (0.1494, -0.1153, 0.697), (0.1473, -0.1123, 0.7006), (0.1465, -0.1112, 0.7056), (0.1473, -0.1123, 0.7106), (0.1494, -0.1153, 0.7143), (-0.1887, 0.06148, 0.7156), (-0.1837, 0.06148, 0.7143), (-0.18, 0.06148, 0.7106), (-0.1787, 0.06148, 0.7056), (-0.18, 0.06148, 0.7006), (-0.1837, 0.06148, 0.697), (-0.1887, 0.06148, 0.6956), (-0.1937, 0.06148, 0.697), (-0.1973, 0.06148, 0.7006), (-0.1987, 0.06148, 0.7056), (-0.1973, 0.06148, 0.7106), (-0.1937, 0.06148, 0.7143), (-0.2387, 0.05148, 0.3793), (0.03553, 0.04426, 0.7056), (0.2265, -0.03601, 0.3783), (-0.2387, 0.06148, 0.3783), (0.2439, -0.04607, 0.3783), (0.2216, -0.0447, 0.3793), (0.2389, -0.05473, 0.3793), (0.2389, -0.05473, 0.3783), (-0.2387, 0.05148, 0.005579), (0.2389, -0.08473, 0.005579), (-0.2387, 0.06148, 0.005579), (0.2439, -0.07607, 0.005579), (-0.2387, 0.06148, -0.3698), (0.2439, -0.07607, -0.3698), (0.2389, -0.08473, -0.3698), (-0.2187, 0.06148, -0.3698), (-0.2187, 0.05148, -0.3698), (-0.2387, 0.05148, -0.3698), (-0.01244, 0.06148, 0.7056), (-0.01164, 0.05148, 0.7556), (0.03553, 0.04426, -0.7444), (-0.01164, 0.05148, 0.005649), (-0.01244, 0.06148, -0.7438), (-0.01244, 0.06148, 0.3783), (-0.01244, 0.06148, 0.005648), (-0.01164, 0.05148, -0.7444), (-0.01164, 0.05148, -0.3698), (-0.01164, 0.05148, -0.6944), (-0.01164, 0.05148, 0.3793), (-0.01244, 0.06148, -0.6944), (-0.01244, 0.06148, 0.7556), (-0.01244, 0.06148, -0.3698), (-0.01164, 0.05148, 0.7056), (0.03553, 0.04426, 0.3783), (0.03553, 0.02426, 0.005648), (0.03054, 0.0356, -0.7444), (0.03054, 0.0356, -0.3698), (0.03553, 0.04426, -0.3698), (0.03054, 0.0356, 0.3793), (0.03054, 0.0356, 0.7556), (0.03553, 0.04426, -0.6944), (0.03554, 0.04426, 0.7556), (0.03054, 0.0356, 0.7056), (0.03553, 0.04426, -0.7361), (0.03054, 0.0356, -0.7266), (0.03054, 0.0356, -0.6944), (0.03054, 0.0156, 0.005649)], [], [(0, 193, 191, 2), (196, 17, 197), (7, 169, 164, 5), (5, 174, 177, 7), (1, 165, 166, 3), (5, 164, 167), (7, 168, 169), (6, 77, 78, 79), (128, 129, 57, 56), (139, 128, 56, 67), (2, 157, 158), (138, 139, 67, 66), (137, 138, 66, 65), (136, 137, 65, 64), (135, 136, 64, 63), (141, 142, 70, 69), (134, 135, 63, 62), (183, 120, 119, 176), (133, 134, 62, 61), (174, 195, 172), (132, 133, 61, 60), (131, 132, 60, 59), (0, 131, 130, 129), (130, 131, 59, 58), (129, 130, 58, 57), (142, 143, 71, 70), (143, 144, 72, 71), (144, 145, 73, 72), (145, 146, 74, 73), (146, 147, 75, 74), (147, 148, 76, 75), (148, 149, 77, 76), (149, 150, 78, 77), (150, 151, 79, 78), (151, 140, 68, 79), (140, 141, 69, 68), (117, 118, 46, 45), (118, 119, 47, 46), (119, 120, 48, 47), (120, 121, 49, 48), (121, 122, 50, 49), (122, 123, 51, 50), (123, 124, 52, 51), (178, 173, 47, 48), (125, 126, 54, 53), (126, 127, 55, 54), (127, 116, 44, 55), (116, 117, 45, 44), (105, 106, 34, 33), (106, 107, 35, 34), (161, 35, 36, 166), (108, 109, 37, 36), (109, 110, 38, 37), (110, 111, 39, 38), (111, 112, 40, 39), (112, 113, 41, 40), (113, 114, 42, 41), (114, 115, 43, 42), (115, 104, 32, 43), (104, 105, 33, 32), (81, 82, 10, 9), (82, 83, 11, 10), (83, 84, 12, 11), (84, 85, 13, 12), (85, 86, 14, 13), (86, 87, 15, 14), (87, 88, 16, 15), (88, 89, 17, 16), (89, 90, 18, 17), (90, 91, 19, 18), (91, 80, 8, 19), (80, 81, 9, 8), (93, 94, 22, 21), (94, 95, 23, 22), (95, 96, 24, 23), (96, 97, 25, 24), (97, 98, 26, 25), (98, 99, 27, 26), (99, 100, 28, 27), (100, 101, 29, 28), (101, 102, 30, 29), (102, 103, 31, 30), (103, 92, 20, 31), (92, 93, 21, 20), (185, 153, 137, 136), (155, 152, 6, 4), (180, 184, 71, 72), (158, 157, 35, 161, 159), (156, 154, 0), (159, 156, 0, 2, 158), (163, 107, 154, 156), (162, 160, 152, 155), (161, 163, 156, 159), (176, 119, 118), (188, 40, 41, 198), (124, 123, 167, 125), (163, 165, 108, 107), (152, 54, 55, 44), (188, 197, 17, 18, 19), (183, 181, 95, 94), (166, 165, 163, 161), (167, 164, 162, 125), (164, 169, 160, 162), (169, 168, 53, 160), (7, 27, 28, 29), (177, 174, 172, 187), (171, 184, 194, 191), (183, 176, 186, 189), (89, 195, 192), (168, 51, 52, 53), (168, 7, 29, 30, 31), (171, 182, 4, 6), (155, 4, 149, 148, 147), (184, 180, 190, 194), (176, 175, 185, 186), (4, 151, 150, 149), (180, 173, 198, 190), (181, 183, 189, 192), (196, 197, 179, 177), (157, 2, 59, 60), (82, 165, 1, 83), (187, 196, 177), (195, 89, 88, 87), (188, 198, 173, 178), (197, 188, 178, 179), (2, 57, 58, 59), (192, 195, 174, 181), (191, 193, 182, 171), (105, 154, 107, 106), (157, 33, 34, 35), (153, 185, 175, 170), (193, 153, 170, 182), (187, 172, 1, 3), (189, 186, 113, 112), (194, 65, 66, 67), (153, 139, 138, 137), (191, 194, 67, 56), (193, 0, 129, 128), (2, 191, 56, 57), (153, 193, 128, 139), (184, 69, 70, 71), (170, 143, 142, 141), (171, 6, 79, 68), (182, 170, 141, 140), (184, 171, 68, 69), (4, 182, 140, 151), (180, 72, 73, 74), (170, 175, 144, 143), (152, 180, 74, 75), (144, 175, 146, 145), (6, 152, 75, 76, 77), (175, 155, 147, 146), (194, 190, 64, 65), (185, 136, 135, 134), (64, 190, 62, 63), (154, 185, 134, 133, 132), (190, 157, 60, 61, 62), (0, 154, 132, 131), (125, 162, 155, 126), (160, 53, 54, 152), (180, 152, 44, 45), (126, 155, 116, 127), (155, 175, 117, 116), (173, 180, 45, 46), (47, 173, 46), (175, 176, 118, 117), (125, 53, 52, 124), (168, 178, 50, 51), (123, 122, 183, 167), (50, 178, 48, 49), (122, 121, 120, 183), (157, 43, 32, 33), (115, 154, 105, 104), (190, 198, 41, 42), (185, 154, 115, 114), (186, 185, 114, 113), (157, 190, 42, 43), (189, 112, 111, 110), (188, 38, 39, 40), (166, 37, 38, 188), (165, 189, 110, 109), (166, 36, 37), (165, 109, 108), (107, 108, 36, 35), (196, 15, 16, 17), (3, 11, 12, 13, 14), (1, 86, 85, 84, 83), (187, 3, 14, 15, 196), (172, 195, 87, 86, 1), (3, 166, 10, 11), (80, 165, 82, 81), (10, 166, 8, 9), (189, 165, 80, 91), (166, 188, 19, 8), (192, 189, 91, 90, 89), (177, 179, 23, 24), (100, 99, 5, 101), (7, 177, 26, 27), (174, 96, 95, 181), (99, 98, 174, 5), (26, 177, 24, 25), (98, 97, 96, 174), (179, 178, 22, 23), (183, 94, 93, 92), (22, 178, 20, 21), (167, 183, 92, 103), (178, 168, 31, 20), (5, 167, 103, 102, 101)])
me_cube_002.polygons.foreach_set('use_smooth', [True] * 208)
_k = {(5, 7): 1.0, (5, 174): 1.0, (1, 165): 1.0, (3, 166): 1.0, (5, 164): 1.0, (0, 2): 1.0, (3, 187): 1.0, (4, 6): 1.0, (0, 193): 1.0, (1, 3): 1.0, (8, 9): 1.0, (9, 10): 1.0, (10, 11): 1.0, (11, 12): 1.0, (12, 13): 1.0, (13, 14): 1.0, (14, 15): 1.0, (15, 16): 1.0, (16, 17): 1.0, (17, 18): 1.0, (18, 19): 1.0, (8, 19): 1.0, (20, 21): 1.0, (21, 22): 1.0, (22, 23): 1.0, (23, 24): 1.0, (24, 25): 1.0, (25, 26): 1.0, (26, 27): 1.0, (27, 28): 1.0, (28, 29): 1.0, (29, 30): 1.0, (30, 31): 1.0, (20, 31): 1.0, (32, 33): 1.0, (33, 34): 1.0, (34, 35): 1.0, (36, 37): 1.0, (37, 38): 1.0, (38, 39): 1.0, (39, 40): 1.0, (40, 41): 1.0, (41, 42): 1.0, (42, 43): 1.0, (32, 43): 1.0, (44, 45): 1.0, (45, 46): 1.0, (46, 47): 1.0, (47, 48): 1.0, (48, 49): 1.0, (49, 50): 1.0, (50, 51): 1.0, (51, 52): 1.0, (53, 54): 1.0, (54, 55): 1.0, (44, 55): 1.0, (56, 57): 1.0, (57, 58): 1.0, (58, 59): 1.0, (59, 60): 1.0, (60, 61): 1.0, (61, 62): 1.0, (62, 63): 1.0, (63, 64): 1.0, (64, 65): 1.0, (65, 66): 1.0, (66, 67): 1.0, (56, 67): 1.0, (68, 69): 1.0, (69, 70): 1.0, (70, 71): 1.0, (71, 72): 1.0, (72, 73): 1.0, (73, 74): 1.0, (74, 75): 1.0, (75, 76): 1.0, (76, 77): 1.0, (77, 78): 1.0, (78, 79): 1.0, (68, 79): 1.0, (80, 81): 1.0, (81, 82): 1.0, (82, 83): 1.0, (83, 84): 1.0, (84, 85): 1.0, (85, 86): 1.0, (86, 87): 1.0, (87, 88): 1.0, (88, 89): 1.0, (89, 90): 1.0, (90, 91): 1.0, (80, 91): 1.0, (92, 93): 1.0, (93, 94): 1.0, (94, 95): 1.0, (95, 96): 1.0, (96, 97): 1.0, (97, 98): 1.0, (98, 99): 1.0, (99, 100): 1.0, (100, 101): 1.0, (101, 102): 1.0, (102, 103): 1.0, (92, 103): 1.0, (104, 105): 1.0, (105, 106): 1.0, (106, 107): 1.0, (107, 108): 1.0, (108, 109): 1.0, (109, 110): 1.0, (110, 111): 1.0, (111, 112): 1.0, (112, 113): 1.0, (113, 114): 1.0, (114, 115): 1.0, (104, 115): 1.0, (116, 117): 1.0, (117, 118): 1.0, (118, 119): 1.0, (119, 120): 1.0, (120, 121): 1.0, (121, 122): 1.0, (122, 123): 1.0, (123, 124): 1.0, (124, 125): 1.0, (125, 126): 1.0, (126, 127): 1.0, (116, 127): 1.0, (128, 129): 1.0, (129, 130): 1.0, (130, 131): 1.0, (131, 132): 1.0, (132, 133): 1.0, (133, 134): 1.0, (134, 135): 1.0, (135, 136): 1.0, (136, 137): 1.0, (137, 138): 1.0, (138, 139): 1.0, (128, 139): 1.0, (140, 141): 1.0, (141, 142): 1.0, (142, 143): 1.0, (143, 144): 1.0, (144, 145): 1.0, (145, 146): 1.0, (146, 147): 1.0, (147, 148): 1.0, (148, 149): 1.0, (149, 150): 1.0, (150, 151): 1.0, (140, 151): 1.0, (152, 160): 1.0, (1, 172): 1.0, (4, 155): 1.0, (0, 156): 1.0, (2, 158): 1.0, (158, 159): 1.0, (52, 53): 1.0, (160, 169): 1.0, (35, 36): 1.0, (159, 161): 1.0, (155, 162): 1.0, (156, 163): 1.0, (162, 164): 1.0, (163, 165): 1.0, (161, 166): 1.0, (7, 169): 1.0, (171, 191): 1.0, (7, 177): 1.0, (4, 182): 1.0, (6, 152): 1.0, (6, 171): 1.0, (177, 187): 1.0, (2, 191): 1.0, (182, 193): 1.0}
me_cube_002.attributes.new('crease_edge', 'FLOAT', 'EDGE').data.foreach_set('value', [_k.get((min(e.vertices), max(e.vertices)), 0.0) for e in me_cube_002.edges])
_uv = me_cube_002.uv_layers.new(name='UVMap')
_uv.uv.foreach_set('vector', [0.3309, 0.6637, 0.1561, 0.656, 0.1551, 0.6569, 0.3308, 0.6649, 0.1663, 0.3394, 0.295, 0.3442, 0.1661, 0.345, 0.003426, 0.3349, 0.004442, 0.4103, 0.003592, 0.4111, 0.002557, 0.3361, 0.002557, 0.3361, 0.1434, 0.3374, 0.1452, 0.3363, 0.003426, 0.3349, 0.3314, 0.3354, 0.33, 0.4173, 0.3299, 0.4165, 0.3313, 0.3342, 0.002557, 0.3361, 0.003592, 0.4111, 0.01385, 0.4118, 0.003426, 0.3349, 0.01477, 0.411, 0.004442, 0.4103, 0.002487, 0.6659, 0.02815, 0.6563, 0.0288, 0.6575, 0.03084, 0.6584, 0.3021, 0.6573, 0.3048, 0.6573, 0.3019, 0.6581, 0.2992, 0.6582, 0.2994, 0.6567, 0.3021, 0.6573, 0.2992, 0.6582, 0.2966, 0.6575, 0.3308, 0.6649, 0.318, 0.5714, 0.3288, 0.5715, 0.2975, 0.6555, 0.2994, 0.6567, 0.2966, 0.6575, 0.2946, 0.6563, 0.2968, 0.6541, 0.2975, 0.6555, 0.2946, 0.6563, 0.2939, 0.6549, 0.2975, 0.6529, 0.2968, 0.6541, 0.2939, 0.6549, 0.2946, 0.6537, 0.2994, 0.6522, 0.2975, 0.6529, 0.2946, 0.6537, 0.2965, 0.653, 0.03569, 0.6572, 0.03789, 0.6562, 0.03888, 0.657, 0.03667, 0.6581, 0.302, 0.6521, 0.2994, 0.6522, 0.2965, 0.653, 0.2992, 0.6529, 0.1409, 0.4197, 0.03732, 0.4998, 0.03792, 0.5008, 0.137, 0.492, 0.3047, 0.6528, 0.302, 0.6521, 0.2992, 0.6529, 0.3019, 0.6536, 0.1434, 0.3374, 0.1672, 0.3389, 0.1672, 0.3375, 0.3067, 0.654, 0.3047, 0.6528, 0.3019, 0.6536, 0.3038, 0.6548, 0.3074, 0.6553, 0.3067, 0.654, 0.3038, 0.6548, 0.3046, 0.6562, 0.3309, 0.6637, 0.3074, 0.6553, 0.3067, 0.6566, 0.3048, 0.6573, 0.3067, 0.6566, 0.3074, 0.6553, 0.3046, 0.6562, 0.3039, 0.6574, 0.3048, 0.6573, 0.3067, 0.6566, 0.3039, 0.6574, 0.3019, 0.6581, 0.03789, 0.6562, 0.03878, 0.6549, 0.03979, 0.6558, 0.03888, 0.657, 0.03878, 0.6549, 0.03814, 0.6537, 0.03913, 0.6546, 0.03979, 0.6558, 0.03814, 0.6537, 0.03612, 0.6529, 0.03711, 0.6537, 0.03913, 0.6546, 0.03612, 0.6529, 0.03328, 0.6527, 0.03424, 0.6536, 0.03711, 0.6537, 0.03328, 0.6527, 0.03035, 0.6532, 0.03129, 0.654, 0.03424, 0.6536, 0.03035, 0.6532, 0.02814, 0.6542, 0.02906, 0.655, 0.03129, 0.654, 0.02814, 0.6542, 0.02723, 0.6555, 0.02815, 0.6563, 0.02906, 0.655, 0.02723, 0.6555, 0.02787, 0.6567, 0.0288, 0.6575, 0.02815, 0.6563, 0.02787, 0.6567, 0.0299, 0.6575, 0.03084, 0.6584, 0.0288, 0.6575, 0.0299, 0.6575, 0.03276, 0.6576, 0.03373, 0.6585, 0.03084, 0.6584, 0.03276, 0.6576, 0.03569, 0.6572, 0.03667, 0.6581, 0.03373, 0.6585, 0.0351, 0.5026, 0.03711, 0.5018, 0.03813, 0.5016, 0.03612, 0.5023, 0.03711, 0.5018, 0.03792, 0.5008, 0.03895, 0.5005, 0.03813, 0.5016, 0.03792, 0.5008, 0.03732, 0.4998, 0.03835, 0.4995, 0.03895, 0.5005, 0.03732, 0.4998, 0.03547, 0.4989, 0.03649, 0.4986, 0.03835, 0.4995, 0.03547, 0.4989, 0.03287, 0.4986, 0.03387, 0.4983, 0.03649, 0.4986, 0.03287, 0.4986, 0.03021, 0.4988, 0.03119, 0.4985, 0.03387, 0.4983, 0.03021, 0.4988, 0.02819, 0.4995, 0.02916, 0.4992, 0.03119, 0.4985, 0.1428, 0.419, 0.1389, 0.4917, 0.03895, 0.5005, 0.03835, 0.4995, 0.02737, 0.5005, 0.02797, 0.5016, 0.02894, 0.5013, 0.02833, 0.5002, 0.02797, 0.5016, 0.02982, 0.5024, 0.03081, 0.5021, 0.02894, 0.5013, 0.02982, 0.5024, 0.03244, 0.5028, 0.03344, 0.5025, 0.03081, 0.5021, 0.03244, 0.5028, 0.0351, 0.5026, 0.03612, 0.5023, 0.03344, 0.5025, 0.3032, 0.5018, 0.3051, 0.5011, 0.3049, 0.5008, 0.303, 0.5015, 0.3051, 0.5011, 0.3058, 0.5, 0.3056, 0.4997, 0.3049, 0.5008, 0.3267, 0.4996, 0.3056, 0.4997, 0.3048, 0.4987, 0.3299, 0.4165, 0.3051, 0.499, 0.3031, 0.4983, 0.3029, 0.4979, 0.3048, 0.4987, 0.3031, 0.4983, 0.3005, 0.498, 0.3003, 0.4977, 0.3029, 0.4979, 0.3005, 0.498, 0.2979, 0.4983, 0.2977, 0.498, 0.3003, 0.4977, 0.2979, 0.4983, 0.296, 0.499, 0.2958, 0.4987, 0.2977, 0.498, 0.296, 0.499, 0.2953, 0.5001, 0.2951, 0.4998, 0.2958, 0.4987, 0.2953, 0.5001, 0.296, 0.5011, 0.2958, 0.5008, 0.2951, 0.4998, 0.296, 0.5011, 0.298, 0.5018, 0.2977, 0.5015, 0.2958, 0.5008, 0.298, 0.5018, 0.3006, 0.5021, 0.3003, 0.5018, 0.2977, 0.5015, 0.3006, 0.5021, 0.3032, 0.5018, 0.303, 0.5015, 0.3003, 0.5018, 0.3025, 0.3466, 0.3042, 0.3459, 0.304, 0.3448, 0.3022, 0.3455, 0.3042, 0.3459, 0.3048, 0.345, 0.3046, 0.3439, 0.304, 0.3448, 0.3048, 0.345, 0.3042, 0.3442, 0.3039, 0.343, 0.3046, 0.3439, 0.3042, 0.3442, 0.3024, 0.3436, 0.3022, 0.3424, 0.3039, 0.343, 0.3024, 0.3436, 0.3, 0.3434, 0.2998, 0.3423, 0.3022, 0.3424, 0.3, 0.3434, 0.2977, 0.3437, 0.2974, 0.3426, 0.2998, 0.3423, 0.2977, 0.3437, 0.2959, 0.3444, 0.2956, 0.3433, 0.2974, 0.3426, 0.2959, 0.3444, 0.2953, 0.3453, 0.295, 0.3442, 0.2956, 0.3433, 0.2953, 0.3453, 0.2959, 0.3462, 0.2957, 0.3451, 0.295, 0.3442, 0.2959, 0.3462, 0.2977, 0.3468, 0.2974, 0.3456, 0.2957, 0.3451, 0.2977, 0.3468, 0.3001, 0.3469, 0.2998, 0.3458, 0.2974, 0.3456, 0.3001, 0.3469, 0.3025, 0.3466, 0.3022, 0.3455, 0.2998, 0.3458, 0.0341, 0.3473, 0.03594, 0.3468, 0.03698, 0.3456, 0.03513, 0.3461, 0.03594, 0.3468, 0.03668, 0.3459, 0.03772, 0.3448, 0.03698, 0.3456, 0.03668, 0.3459, 0.03612, 0.345, 0.03716, 0.3438, 0.03772, 0.3448, 0.03612, 0.345, 0.03442, 0.3442, 0.03545, 0.343, 0.03716, 0.3438, 0.03442, 0.3442, 0.03203, 0.3437, 0.03304, 0.3425, 0.03545, 0.343, 0.03203, 0.3437, 0.02958, 0.3437, 0.03058, 0.3426, 0.03304, 0.3425, 0.02958, 0.3437, 0.02773, 0.3442, 0.02872, 0.343, 0.03058, 0.3426, 0.02773, 0.3442, 0.02698, 0.345, 0.02797, 0.3439, 0.02872, 0.343, 0.02698, 0.345, 0.02754, 0.346, 0.02853, 0.3449, 0.02797, 0.3439, 0.02754, 0.346, 0.02925, 0.3468, 0.03025, 0.3457, 0.02853, 0.3449, 0.02925, 0.3468, 0.03166, 0.3473, 0.03267, 0.3462, 0.03025, 0.3457, 0.03166, 0.3473, 0.0341, 0.3473, 0.03513, 0.3461, 0.03267, 0.3462, 0.1596, 0.57, 0.1566, 0.6441, 0.2968, 0.6541, 0.2975, 0.6529, 0.002666, 0.5722, 0.003427, 0.5727, 0.002487, 0.6659, 0.001742, 0.6648, 0.1347, 0.5704, 0.1307, 0.6448, 0.03979, 0.6558, 0.03913, 0.6546, 0.3288, 0.5715, 0.318, 0.5714, 0.3056, 0.4997, 0.3267, 0.4996, 0.3288, 0.5713, 0.3289, 0.5711, 0.3181, 0.5709, 0.3309, 0.6637, 0.3288, 0.5713, 0.3289, 0.5711, 0.3309, 0.6637, 0.3308, 0.6649, 0.3288, 0.5715, 0.3268, 0.4999, 0.3058, 0.5, 0.3181, 0.5709, 0.3289, 0.5711, 0.002849, 0.4968, 0.003673, 0.4965, 0.003427, 0.5727, 0.002666, 0.5722, 0.3267, 0.4996, 0.3268, 0.4999, 0.3289, 0.5711, 0.3288, 0.5713, 0.137, 0.492, 0.03792, 0.5008, 0.03711, 0.5018, 0.1649, 0.4191, 0.2958, 0.4987, 0.2951, 0.4998, 0.1654, 0.4913, 0.02819, 0.4995, 0.03021, 0.4988, 0.01385, 0.4118, 0.02737, 0.5005, 0.3268, 0.4999, 0.33, 0.4173, 0.3051, 0.499, 0.3058, 0.5, 0.003427, 0.5727, 0.02894, 0.5013, 0.03081, 0.5021, 0.03344, 0.5025, 0.1649, 0.4191, 0.1661, 0.345, 0.295, 0.3442, 0.2957, 0.3451, 0.2974, 0.3456, 0.1409, 0.4197, 0.1429, 0.3459, 0.03668, 0.3459, 0.03594, 0.3468, 0.3299, 0.4165, 0.33, 0.4173, 0.3268, 0.4999, 0.3267, 0.4996, 0.01385, 0.4118, 0.003592, 0.4111, 0.002849, 0.4968, 0.02737, 0.5005, 0.003592, 0.4111, 0.004442, 0.4103, 0.003673, 0.4965, 0.002849, 0.4968, 0.004442, 0.4103, 0.01477, 0.411, 0.02833, 0.5002, 0.003673, 0.4965, 0.003426, 0.3349, 0.03058, 0.3426, 0.02872, 0.343, 0.02797, 0.3439, 0.1452, 0.3363, 0.1434, 0.3374, 0.1672, 0.3375, 0.1664, 0.3364, 0.1301, 0.6567, 0.1307, 0.6448, 0.1556, 0.645, 0.1551, 0.6569, 0.1409, 0.4197, 0.137, 0.492, 0.1663, 0.4916, 0.1657, 0.4199, 0.2953, 0.3453, 0.1672, 0.3389, 0.1669, 0.3461, 0.01477, 0.411, 0.03119, 0.4985, 0.02916, 0.4992, 0.02833, 0.5002, 0.01477, 0.411, 0.003426, 0.3349, 0.02797, 0.3439, 0.02853, 0.3449, 0.03025, 0.3457, 0.1301, 0.6567, 0.128, 0.6558, 0.001742, 0.6648, 0.002487, 0.6659, 0.002666, 0.5722, 0.001742, 0.6648, 0.02723, 0.6555, 0.02814, 0.6542, 0.03035, 0.6532, 0.1307, 0.6448, 0.1347, 0.5704, 0.1586, 0.5705, 0.1556, 0.645, 0.137, 0.492, 0.1327, 0.5699, 0.1596, 0.57, 0.1663, 0.4916, 0.001742, 0.6648, 0.0299, 0.6575, 0.02787, 0.6567, 0.02723, 0.6555, 0.1347, 0.5704, 0.1389, 0.4917, 0.1654, 0.4913, 0.1586, 0.5705, 0.1429, 0.3459, 0.1409, 0.4197, 0.1657, 0.4199, 0.1669, 0.3461, 0.1663, 0.3394, 0.1661, 0.345, 0.1447, 0.3449, 0.1452, 0.3363, 0.318, 0.5714, 0.3308, 0.6649, 0.3046, 0.6562, 0.3038, 0.6548, 0.3042, 0.3459, 0.33, 0.4173, 0.3314, 0.3354, 0.3048, 0.345, 0.1664, 0.3364, 0.1663, 0.3394, 0.1452, 0.3363, 0.1672, 0.3389, 0.2953, 0.3453, 0.2959, 0.3444, 0.2977, 0.3437, 0.1649, 0.4191, 0.1654, 0.4913, 0.1389, 0.4917, 0.1428, 0.419, 0.1661, 0.345, 0.1649, 0.4191, 0.1428, 0.419, 0.1447, 0.3449, 0.3308, 0.6649, 0.3019, 0.6581, 0.3039, 0.6574, 0.3046, 0.6562, 0.1669, 0.3461, 0.1672, 0.3389, 0.1434, 0.3374, 0.1429, 0.3459, 0.1551, 0.6569, 0.1561, 0.656, 0.128, 0.6558, 0.1301, 0.6567, 0.3032, 0.5018, 0.3181, 0.5709, 0.3058, 0.5, 0.3051, 0.5011, 0.318, 0.5714, 0.303, 0.5015, 0.3049, 0.5008, 0.3056, 0.4997, 0.1566, 0.6441, 0.1596, 0.57, 0.1327, 0.5699, 0.1287, 0.644, 0.1561, 0.656, 0.1566, 0.6441, 0.1287, 0.644, 0.128, 0.6558, 0.1664, 0.3364, 0.1672, 0.3375, 0.3314, 0.3354, 0.3313, 0.3342, 0.1657, 0.4199, 0.1663, 0.4916, 0.2953, 0.5001, 0.296, 0.499, 0.1556, 0.645, 0.2939, 0.6549, 0.2946, 0.6563, 0.2966, 0.6575, 0.1566, 0.6441, 0.2994, 0.6567, 0.2975, 0.6555, 0.2968, 0.6541, 0.1551, 0.6569, 0.1556, 0.645, 0.2966, 0.6575, 0.2992, 0.6582, 0.1561, 0.656, 0.3309, 0.6637, 0.3048, 0.6573, 0.3021, 0.6573, 0.3308, 0.6649, 0.1551, 0.6569, 0.2992, 0.6582, 0.3019, 0.6581, 0.1566, 0.6441, 0.1561, 0.656, 0.3021, 0.6573, 0.2994, 0.6567, 0.1307, 0.6448, 0.03667, 0.6581, 0.03888, 0.657, 0.03979, 0.6558, 0.1287, 0.644, 0.03878, 0.6549, 0.03789, 0.6562, 0.03569, 0.6572, 0.1301, 0.6567, 0.002487, 0.6659, 0.03084, 0.6584, 0.03373, 0.6585, 0.128, 0.6558, 0.1287, 0.644, 0.03569, 0.6572, 0.03276, 0.6576, 0.1307, 0.6448, 0.1301, 0.6567, 0.03373, 0.6585, 0.03667, 0.6581, 0.001742, 0.6648, 0.128, 0.6558, 0.03276, 0.6576, 0.0299, 0.6575, 0.1347, 0.5704, 0.03913, 0.6546, 0.03711, 0.6537, 0.03424, 0.6536, 0.1287, 0.644, 0.1327, 0.5699, 0.03814, 0.6537, 0.03878, 0.6549, 0.003427, 0.5727, 0.1347, 0.5704, 0.03424, 0.6536, 0.03129, 0.654, 0.03814, 0.6537, 0.1327, 0.5699, 0.03328, 0.6527, 0.03612, 0.6529, 0.002487, 0.6659, 0.003427, 0.5727, 0.03129, 0.654, 0.02906, 0.655, 0.02815, 0.6563, 0.1327, 0.5699, 0.002666, 0.5722, 0.03035, 0.6532, 0.03328, 0.6527, 0.1556, 0.645, 0.1586, 0.5705, 0.2946, 0.6537, 0.2939, 0.6549, 0.1596, 0.57, 0.2975, 0.6529, 0.2994, 0.6522, 0.302, 0.6521, 0.2946, 0.6537, 0.1586, 0.5705, 0.2992, 0.6529, 0.2965, 0.653, 0.3181, 0.5709, 0.1596, 0.57, 0.302, 0.6521, 0.3047, 0.6528, 0.3067, 0.654, 0.1586, 0.5705, 0.318, 0.5714, 0.3038, 0.6548, 0.3019, 0.6536, 0.2992, 0.6529, 0.3309, 0.6637, 0.3181, 0.5709, 0.3067, 0.654, 0.3074, 0.6553, 0.02737, 0.5005, 0.002849, 0.4968, 0.002666, 0.5722, 0.02797, 0.5016, 0.003673, 0.4965, 0.02833, 0.5002, 0.02894, 0.5013, 0.003427, 0.5727, 0.1347, 0.5704, 0.003427, 0.5727, 0.03344, 0.5025, 0.03612, 0.5023, 0.02797, 0.5016, 0.002666, 0.5722, 0.03244, 0.5028, 0.02982, 0.5024, 0.002666, 0.5722, 0.1327, 0.5699, 0.0351, 0.5026, 0.03244, 0.5028, 0.1389, 0.4917, 0.1347, 0.5704, 0.03612, 0.5023, 0.03813, 0.5016, 0.03895, 0.5005, 0.1389, 0.4917, 0.03813, 0.5016, 0.1327, 0.5699, 0.137, 0.492, 0.03711, 0.5018, 0.0351, 0.5026, 0.02737, 0.5005, 0.02833, 0.5002, 0.02916, 0.4992, 0.02819, 0.4995, 0.01477, 0.411, 0.1428, 0.419, 0.03387, 0.4983, 0.03119, 0.4985, 0.03021, 0.4988, 0.03287, 0.4986, 0.1409, 0.4197, 0.01385, 0.4118, 0.03387, 0.4983, 0.1428, 0.419, 0.03835, 0.4995, 0.03649, 0.4986, 0.03287, 0.4986, 0.03547, 0.4989, 0.03732, 0.4998, 0.1409, 0.4197, 0.318, 0.5714, 0.2977, 0.5015, 0.3003, 0.5018, 0.303, 0.5015, 0.298, 0.5018, 0.3181, 0.5709, 0.3032, 0.5018, 0.3006, 0.5021, 0.1586, 0.5705, 0.1654, 0.4913, 0.2951, 0.4998, 0.2958, 0.5008, 0.1596, 0.57, 0.3181, 0.5709, 0.298, 0.5018, 0.296, 0.5011, 0.1663, 0.4916, 0.1596, 0.57, 0.296, 0.5011, 0.2953, 0.5001, 0.318, 0.5714, 0.1586, 0.5705, 0.2958, 0.5008, 0.2977, 0.5015, 0.1657, 0.4199, 0.296, 0.499, 0.2979, 0.4983, 0.3005, 0.498, 0.1649, 0.4191, 0.3003, 0.4977, 0.2977, 0.498, 0.2958, 0.4987, 0.3299, 0.4165, 0.3029, 0.4979, 0.3003, 0.4977, 0.1649, 0.4191, 0.33, 0.4173, 0.1657, 0.4199, 0.3005, 0.498, 0.3031, 0.4983, 0.3299, 0.4165, 0.3048, 0.4987, 0.3029, 0.4979, 0.33, 0.4173, 0.3031, 0.4983, 0.3051, 0.499, 0.3058, 0.5, 0.3051, 0.499, 0.3048, 0.4987, 0.3056, 0.4997, 0.1663, 0.3394, 0.2974, 0.3426, 0.2956, 0.3433, 0.295, 0.3442, 0.3313, 0.3342, 0.3046, 0.3439, 0.3039, 0.343, 0.3022, 0.3424, 0.2998, 0.3423, 0.3314, 0.3354, 0.3, 0.3434, 0.3024, 0.3436, 0.3042, 0.3442, 0.3048, 0.345, 0.1664, 0.3364, 0.3313, 0.3342, 0.2998, 0.3423, 0.2974, 0.3426, 0.1663, 0.3394, 0.1672, 0.3375, 0.1672, 0.3389, 0.2977, 0.3437, 0.3, 0.3434, 0.3314, 0.3354, 0.3313, 0.3342, 0.3299, 0.4165, 0.304, 0.3448, 0.3046, 0.3439, 0.3001, 0.3469, 0.33, 0.4173, 0.3042, 0.3459, 0.3025, 0.3466, 0.304, 0.3448, 0.3299, 0.4165, 0.2998, 0.3458, 0.3022, 0.3455, 0.1657, 0.4199, 0.33, 0.4173, 0.3001, 0.3469, 0.2977, 0.3468, 0.3299, 0.4165, 0.1649, 0.4191, 0.2974, 0.3456, 0.2998, 0.3458, 0.1669, 0.3461, 0.1657, 0.4199, 0.2977, 0.3468, 0.2959, 0.3462, 0.2953, 0.3453, 0.1452, 0.3363, 0.1447, 0.3449, 0.03772, 0.3448, 0.03716, 0.3438, 0.02773, 0.3442, 0.02958, 0.3437, 0.002557, 0.3361, 0.02698, 0.345, 0.003426, 0.3349, 0.1452, 0.3363, 0.03304, 0.3425, 0.03058, 0.3426, 0.1434, 0.3374, 0.03612, 0.345, 0.03668, 0.3459, 0.1429, 0.3459, 0.02958, 0.3437, 0.03203, 0.3437, 0.1434, 0.3374, 0.002557, 0.3361, 0.03304, 0.3425, 0.1452, 0.3363, 0.03716, 0.3438, 0.03545, 0.343, 0.03203, 0.3437, 0.03442, 0.3442, 0.03612, 0.345, 0.1434, 0.3374, 0.1447, 0.3449, 0.1428, 0.419, 0.03698, 0.3456, 0.03772, 0.3448, 0.1409, 0.4197, 0.03594, 0.3468, 0.0341, 0.3473, 0.03166, 0.3473, 0.03698, 0.3456, 0.1428, 0.419, 0.03267, 0.3462, 0.03513, 0.3461, 0.01385, 0.4118, 0.1409, 0.4197, 0.03166, 0.3473, 0.02925, 0.3468, 0.1428, 0.419, 0.01477, 0.411, 0.03025, 0.3457, 0.03267, 0.3462, 0.002557, 0.3361, 0.01385, 0.4118, 0.02925, 0.3468, 0.02754, 0.346, 0.02698, 0.345])
me_cube_002.materials.append(mat_metalplatestraight)
me_cube_002.use_mirror_vertex_groups = False
me_cube_002.update()

# ---- objects
ob_plate = bpy.data.objects.new('Plate', me_cube)
ob_platebentcurves = bpy.data.objects.new('PlateBentCurves', me_cube_001)
ob_circle = bpy.data.objects.new('Circle', me_circle)
ob_circle_001 = bpy.data.objects.new('Circle.001', me_circle_001)
ob_circle_002 = bpy.data.objects.new('Circle.002', me_circle_002)
ob_circle_003 = bpy.data.objects.new('Circle.003', me_circle_003)
ob_circle_004 = bpy.data.objects.new('Circle.004', me_circle_004)
ob_circle_005 = bpy.data.objects.new('Circle.005', me_circle_005)
ob_platebent = bpy.data.objects.new('PlateBent', me_cube_002)

# ---- transforms, parenting, visibility, modifiers, constraints
ob_plate.location = (0.0, 0.0, 0.0)
ob_plate.lock_rotations_4d = False
ob_plate.empty_display_type = 'ARROWS'
ob_plate.lineart.crease_threshold = 0.0
ob_platebentcurves.location = (-0.5, 0.0, 0.0)
ob_platebentcurves.scale = (0.25, 0.005, 0.75)
ob_platebentcurves.lock_rotations_4d = False
ob_platebentcurves.empty_display_type = 'ARROWS'
ob_platebentcurves.lineart.crease_threshold = 0.0
_m = ob_platebentcurves.modifiers.new('Subdivision', 'SUBSURF')
_m = ob_platebentcurves.modifiers.new('Auto Smooth', 'NODES')
_m.node_group = ng_auto_smooth
_gi = [s.identifier for s in ng_auto_smooth.interface.items_tree if s.item_type == 'SOCKET' and s.in_out == 'INPUT']
_m[_gi[1]] = 0.5236  # Angle
ob_circle.location = (-0.2, 0.03, 0.7)
ob_circle.rotation_euler = (1.571, 0.0, 0.0)
ob_circle_001.location = (0.2, 0.03, 0.7)
ob_circle_001.rotation_euler = (1.571, 0.0, 0.0)
ob_circle_002.location = (-0.2, 0.03, 0.0)
ob_circle_002.rotation_euler = (1.571, 0.0, 0.0)
ob_circle_003.location = (0.2, 0.03, 0.0)
ob_circle_003.rotation_euler = (1.571, 0.0, 0.0)
ob_circle_004.location = (-0.2, 0.03, -0.7)
ob_circle_004.rotation_euler = (1.571, 0.0, 0.0)
ob_circle_005.location = (0.2, 0.03, -0.7)
ob_circle_005.rotation_euler = (1.571, 0.0, 0.0)
ob_platebent.location = (0.005648, -0.05648, 0.2629)
ob_platebent.rotation_euler = (-0.0, 4.712, 0.0)
ob_platebent.lock_rotations_4d = False
ob_platebent.empty_display_type = 'ARROWS'
ob_platebent.lineart.crease_threshold = 0.0
_m = ob_platebent.modifiers.new('Subdivision', 'SUBSURF')
_m.render_levels = 1
_m = ob_platebent.modifiers.new('Auto Smooth', 'NODES')
_m.node_group = ng_auto_smooth
_gi = [s.identifier for s in ng_auto_smooth.interface.items_tree if s.item_type == 'SOCKET' and s.in_out == 'INPUT']
_m[_gi[1]] = 0.5236  # Angle

# ---- collection membership
col_collection.objects.link(ob_plate)
col_collection.objects.link(ob_platebentcurves)
col_collection.objects.link(ob_circle)
col_collection.objects.link(ob_circle_001)
col_collection.objects.link(ob_circle_002)
col_collection.objects.link(ob_circle_003)
col_collection.objects.link(ob_circle_004)
col_collection.objects.link(ob_circle_005)
col_collection.objects.link(ob_platebent)

# ---- scene / render settings (as saved in the file)
scene.frame_start = 1; scene.frame_end = 250; scene.frame_set(1)
scene.render.engine = 'BLENDER_EEVEE_NEXT'
scene.cycles.sampling_pattern = 'TABULATED_SOBOL'
scene.view_settings.view_transform = 'Filmic'
bpy.context.view_layer.update()

# ---- added for rendering (the .blend has no active camera and no usable light): camera, sun
cam_auto = bpy.data.cameras.new('AutoCamera')
cam_auto.lens = 50.0
cam_auto.sensor_width = 36.0
cam_auto.clip_end = 1000.0
ob_auto_camera = bpy.data.objects.new('AutoCamera', cam_auto)
scene.collection.objects.link(ob_auto_camera)
ob_auto_camera.location = (2.23646, -2.79546, 1.97627)
ob_auto_camera.rotation_euler = (1.09748, -7.21219e-08, 0.694738)
scene.camera = ob_auto_camera
light_auto_sun = bpy.data.lights.new('AutoSun', 'SUN')
light_auto_sun.energy = 3.0
light_auto_sun.angle = 0.0523599
ob_auto_sun = bpy.data.objects.new('AutoSun', light_auto_sun)
scene.collection.objects.link(ob_auto_sun)
ob_auto_sun.rotation_euler = (0.872665, 0.174533, 0.523599)
bpy.context.view_layer.update()
